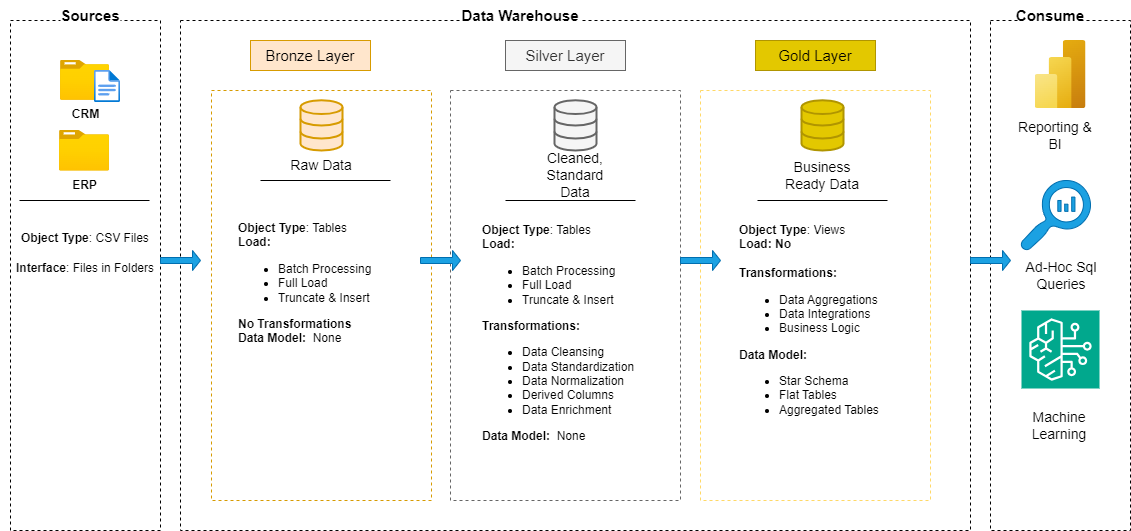

The diagram above was exported from draw.io. Its source (the exported page's mxGraphModel, read from the mxfile embedded in the PNG):
<mxGraphModel dx="1120" dy="595" grid="1" gridSize="10" guides="1" tooltips="1" connect="1" arrows="1" fold="1" page="1" pageScale="1" pageWidth="1200" pageHeight="1600" math="0" shadow="0">
  <root>
    <mxCell id="0" />
    <mxCell id="1" parent="0" />
    <mxCell id="XgFd2i0XiVzIHJBlJ6Pv-3" value="" style="rounded=0;whiteSpace=wrap;html=1;dashed=1;fillColor=none;" parent="1" vertex="1">
      <mxGeometry x="10" y="80" width="150" height="510" as="geometry" />
    </mxCell>
    <mxCell id="XgFd2i0XiVzIHJBlJ6Pv-4" value="&lt;b&gt;&lt;font style=&quot;font-size: 15px;&quot;&gt;Sources&lt;/font&gt;&lt;/b&gt;" style="text;html=1;align=center;verticalAlign=middle;whiteSpace=wrap;rounded=0;fillColor=default;" parent="1" vertex="1">
      <mxGeometry x="60" y="60" width="60" height="30" as="geometry" />
    </mxCell>
    <mxCell id="XgFd2i0XiVzIHJBlJ6Pv-5" value="" style="rounded=0;whiteSpace=wrap;html=1;dashed=1;fillColor=none;" parent="1" vertex="1">
      <mxGeometry x="180" y="80" width="790" height="510" as="geometry" />
    </mxCell>
    <mxCell id="XgFd2i0XiVzIHJBlJ6Pv-6" value="" style="rounded=0;whiteSpace=wrap;html=1;dashed=1;fillColor=none;" parent="1" vertex="1">
      <mxGeometry x="990" y="80" width="140" height="510" as="geometry" />
    </mxCell>
    <mxCell id="XgFd2i0XiVzIHJBlJ6Pv-9" value="&lt;b&gt;&lt;font style=&quot;font-size: 15px;&quot;&gt;Data Warehouse&lt;/font&gt;&lt;/b&gt;" style="text;html=1;align=center;verticalAlign=middle;whiteSpace=wrap;rounded=0;fillColor=default;" parent="1" vertex="1">
      <mxGeometry x="460" y="60" width="120" height="30" as="geometry" />
    </mxCell>
    <mxCell id="XgFd2i0XiVzIHJBlJ6Pv-12" value="&lt;b&gt;&lt;font style=&quot;font-size: 15px;&quot;&gt;Consume&lt;/font&gt;&lt;/b&gt;" style="text;html=1;align=center;verticalAlign=middle;whiteSpace=wrap;rounded=0;fillColor=default;" parent="1" vertex="1">
      <mxGeometry x="1020" y="60" width="60" height="30" as="geometry" />
    </mxCell>
    <mxCell id="XgFd2i0XiVzIHJBlJ6Pv-14" value="&lt;font style=&quot;font-size: 15px;&quot;&gt;Bronze Layer&lt;/font&gt;" style="rounded=0;whiteSpace=wrap;html=1;fillColor=#ffe6cc;strokeColor=#d79b00;" parent="1" vertex="1">
      <mxGeometry x="250" y="100" width="120" height="30" as="geometry" />
    </mxCell>
    <mxCell id="XgFd2i0XiVzIHJBlJ6Pv-15" value="" style="rounded=0;whiteSpace=wrap;html=1;dashed=1;fillColor=none;strokeColor=#d79b00;" parent="1" vertex="1">
      <mxGeometry x="211" y="150" width="220" height="410" as="geometry" />
    </mxCell>
    <mxCell id="XgFd2i0XiVzIHJBlJ6Pv-16" value="&lt;font style=&quot;font-size: 15px;&quot;&gt;Silver Layer&lt;/font&gt;" style="rounded=0;whiteSpace=wrap;html=1;fillColor=#f5f5f5;strokeColor=#666666;fontColor=#333333;" parent="1" vertex="1">
      <mxGeometry x="505" y="100" width="120" height="30" as="geometry" />
    </mxCell>
    <mxCell id="XgFd2i0XiVzIHJBlJ6Pv-17" value="" style="rounded=0;whiteSpace=wrap;html=1;dashed=1;fillColor=none;fontColor=#333333;strokeColor=#666666;" parent="1" vertex="1">
      <mxGeometry x="450" y="150" width="230" height="410" as="geometry" />
    </mxCell>
    <mxCell id="XgFd2i0XiVzIHJBlJ6Pv-18" value="&lt;font style=&quot;font-size: 15px;&quot;&gt;Gold Layer&lt;/font&gt;" style="rounded=0;whiteSpace=wrap;html=1;fillColor=#e3c800;strokeColor=#B09500;fontColor=#000000;" parent="1" vertex="1">
      <mxGeometry x="755" y="100" width="120" height="30" as="geometry" />
    </mxCell>
    <mxCell id="XgFd2i0XiVzIHJBlJ6Pv-19" value="" style="rounded=0;whiteSpace=wrap;html=1;dashed=1;fillColor=none;strokeColor=#FFD966;fontColor=#000000;" parent="1" vertex="1">
      <mxGeometry x="700" y="150" width="230" height="410" as="geometry" />
    </mxCell>
    <mxCell id="XgFd2i0XiVzIHJBlJ6Pv-20" value="&lt;b&gt;CRM&lt;/b&gt;" style="image;aspect=fixed;html=1;points=[];align=center;fontSize=12;image=img/lib/azure2/general/Folder_Blank.svg;" parent="1" vertex="1">
      <mxGeometry x="60" y="120" width="49" height="39.77" as="geometry" />
    </mxCell>
    <mxCell id="XgFd2i0XiVzIHJBlJ6Pv-21" value="" style="image;aspect=fixed;html=1;points=[];align=center;fontSize=12;image=img/lib/azure2/general/File.svg;" parent="1" vertex="1">
      <mxGeometry x="94" y="130" width="26" height="32.04" as="geometry" />
    </mxCell>
    <mxCell id="XgFd2i0XiVzIHJBlJ6Pv-22" value="&lt;b&gt;ERP&lt;/b&gt;" style="image;aspect=fixed;html=1;points=[];align=center;fontSize=12;image=img/lib/azure2/general/Folder_Blank.svg;" parent="1" vertex="1">
      <mxGeometry x="59" y="190" width="50" height="40.58" as="geometry" />
    </mxCell>
    <mxCell id="XgFd2i0XiVzIHJBlJ6Pv-27" value="" style="endArrow=none;html=1;rounded=0;" parent="1" edge="1">
      <mxGeometry width="50" height="50" relative="1" as="geometry">
        <mxPoint x="19" y="260" as="sourcePoint" />
        <mxPoint x="149" y="260" as="targetPoint" />
      </mxGeometry>
    </mxCell>
    <mxCell id="XgFd2i0XiVzIHJBlJ6Pv-28" value="&lt;font&gt;&lt;b style=&quot;&quot;&gt;Object Type&lt;/b&gt;: CSV Files&lt;/font&gt;&lt;div&gt;&lt;br&gt;&lt;/div&gt;" style="text;html=1;align=left;verticalAlign=middle;whiteSpace=wrap;rounded=0;" parent="1" vertex="1">
      <mxGeometry x="19" y="290" width="130" height="30" as="geometry" />
    </mxCell>
    <mxCell id="XgFd2i0XiVzIHJBlJ6Pv-29" value="&lt;div&gt;&lt;b&gt;Interface&lt;/b&gt;: Files in Folders&lt;/div&gt;&lt;div&gt;&lt;br style=&quot;text-align: left;&quot;&gt;&lt;/div&gt;" style="text;html=1;align=center;verticalAlign=middle;whiteSpace=wrap;rounded=0;" parent="1" vertex="1">
      <mxGeometry y="320" width="170" height="30" as="geometry" />
    </mxCell>
    <mxCell id="83uS1nxvaxxdhbi7Mst6-2" value="" style="html=1;verticalLabelPosition=bottom;align=center;labelBackgroundColor=#ffffff;verticalAlign=top;strokeWidth=2;strokeColor=#d79b00;shadow=0;dashed=0;shape=mxgraph.ios7.icons.data;fillColor=#ffe6cc;" parent="1" vertex="1">
      <mxGeometry x="300" y="159.77" width="42" height="50.23" as="geometry" />
    </mxCell>
    <mxCell id="83uS1nxvaxxdhbi7Mst6-3" value="" style="html=1;verticalLabelPosition=bottom;align=center;labelBackgroundColor=#ffffff;verticalAlign=top;strokeWidth=2;strokeColor=#666666;shadow=0;dashed=0;shape=mxgraph.ios7.icons.data;fillColor=#f5f5f5;fontColor=#333333;" parent="1" vertex="1">
      <mxGeometry x="554" y="159.77" width="42" height="50.23" as="geometry" />
    </mxCell>
    <mxCell id="83uS1nxvaxxdhbi7Mst6-4" value="" style="html=1;verticalLabelPosition=bottom;align=center;labelBackgroundColor=#ffffff;verticalAlign=top;strokeWidth=2;strokeColor=#B09500;shadow=0;dashed=0;shape=mxgraph.ios7.icons.data;fillColor=#e3c800;fontColor=#000000;" parent="1" vertex="1">
      <mxGeometry x="801" y="159.77" width="42" height="50.23" as="geometry" />
    </mxCell>
    <mxCell id="83uS1nxvaxxdhbi7Mst6-6" value="" style="shape=singleArrow;whiteSpace=wrap;html=1;fillColor=#1ba1e2;strokeColor=#006EAF;fontColor=#ffffff;" parent="1" vertex="1">
      <mxGeometry x="680" y="310" width="40" height="20" as="geometry" />
    </mxCell>
    <mxCell id="83uS1nxvaxxdhbi7Mst6-7" value="" style="shape=singleArrow;whiteSpace=wrap;html=1;fillColor=#1ba1e2;strokeColor=#006EAF;fontColor=#ffffff;" parent="1" vertex="1">
      <mxGeometry x="160" y="310" width="40" height="20" as="geometry" />
    </mxCell>
    <mxCell id="83uS1nxvaxxdhbi7Mst6-8" value="" style="shape=singleArrow;whiteSpace=wrap;html=1;fillColor=#1ba1e2;strokeColor=#006EAF;fontColor=#ffffff;" parent="1" vertex="1">
      <mxGeometry x="420" y="310" width="40" height="20" as="geometry" />
    </mxCell>
    <mxCell id="83uS1nxvaxxdhbi7Mst6-12" value="&lt;font style=&quot;font-size: 14px;&quot;&gt;Raw Data&lt;/font&gt;" style="text;html=1;align=center;verticalAlign=middle;whiteSpace=wrap;rounded=0;" parent="1" vertex="1">
      <mxGeometry x="281" y="210" width="80" height="30" as="geometry" />
    </mxCell>
    <mxCell id="83uS1nxvaxxdhbi7Mst6-13" value="&lt;font style=&quot;font-size: 14px;&quot;&gt;Cleaned, Standard Data&lt;/font&gt;" style="text;html=1;align=center;verticalAlign=middle;whiteSpace=wrap;rounded=0;" parent="1" vertex="1">
      <mxGeometry x="535" y="200" width="80" height="70" as="geometry" />
    </mxCell>
    <mxCell id="83uS1nxvaxxdhbi7Mst6-14" value="&lt;font style=&quot;font-size: 14px;&quot;&gt;Business Ready Data&lt;/font&gt;" style="text;html=1;align=center;verticalAlign=middle;whiteSpace=wrap;rounded=0;" parent="1" vertex="1">
      <mxGeometry x="782" y="200" width="80" height="70" as="geometry" />
    </mxCell>
    <mxCell id="83uS1nxvaxxdhbi7Mst6-23" value="" style="endArrow=none;html=1;rounded=0;" parent="1" edge="1">
      <mxGeometry width="50" height="50" relative="1" as="geometry">
        <mxPoint x="260" y="240" as="sourcePoint" />
        <mxPoint x="390" y="240" as="targetPoint" />
      </mxGeometry>
    </mxCell>
    <mxCell id="83uS1nxvaxxdhbi7Mst6-24" value="" style="endArrow=none;html=1;rounded=0;" parent="1" edge="1">
      <mxGeometry width="50" height="50" relative="1" as="geometry">
        <mxPoint x="505" y="260" as="sourcePoint" />
        <mxPoint x="635" y="260" as="targetPoint" />
      </mxGeometry>
    </mxCell>
    <mxCell id="83uS1nxvaxxdhbi7Mst6-25" value="" style="endArrow=none;html=1;rounded=0;" parent="1" edge="1">
      <mxGeometry width="50" height="50" relative="1" as="geometry">
        <mxPoint x="757" y="260" as="sourcePoint" />
        <mxPoint x="887" y="260" as="targetPoint" />
      </mxGeometry>
    </mxCell>
    <mxCell id="83uS1nxvaxxdhbi7Mst6-26" value="&lt;font&gt;&lt;b style=&quot;&quot;&gt;Object Type&lt;/b&gt;: Tables&lt;/font&gt;&lt;div&gt;&lt;b&gt;Load:&lt;/b&gt;&lt;/div&gt;&lt;div&gt;&lt;ul&gt;&lt;li&gt;Batch Processing&lt;/li&gt;&lt;li&gt;Full Load&lt;/li&gt;&lt;li&gt;&lt;span style=&quot;background-color: transparent; color: light-dark(rgb(0, 0, 0), rgb(255, 255, 255));&quot;&gt;Truncate &amp;amp; Insert&lt;/span&gt;&lt;/li&gt;&lt;/ul&gt;&lt;b&gt;No Transformations&lt;span style=&quot;white-space: pre;&quot;&gt;&#09;&lt;/span&gt;&lt;/b&gt;&lt;/div&gt;&lt;div&gt;&lt;b&gt;Data Model:&amp;nbsp;&lt;/b&gt;&amp;nbsp;None&amp;nbsp;&lt;br&gt;&lt;div&gt;&lt;br&gt;&lt;/div&gt;&lt;/div&gt;" style="text;html=1;align=left;verticalAlign=middle;whiteSpace=wrap;rounded=0;" parent="1" vertex="1">
      <mxGeometry x="236" y="230.57999999999998" width="170" height="239" as="geometry" />
    </mxCell>
    <mxCell id="83uS1nxvaxxdhbi7Mst6-27" value="&lt;font&gt;&lt;b style=&quot;&quot;&gt;Object Type&lt;/b&gt;: Tables&lt;/font&gt;&lt;div&gt;&lt;b&gt;Load:&lt;/b&gt;&lt;/div&gt;&lt;div&gt;&lt;ul&gt;&lt;li&gt;Batch Processing&lt;/li&gt;&lt;li&gt;Full Load&lt;/li&gt;&lt;li&gt;&lt;span style=&quot;background-color: transparent; color: light-dark(rgb(0, 0, 0), rgb(255, 255, 255));&quot;&gt;Truncate &amp;amp; Insert&lt;/span&gt;&lt;/li&gt;&lt;/ul&gt;&lt;b&gt;Transformations:&lt;/b&gt;&lt;/div&gt;&lt;div&gt;&lt;ul&gt;&lt;li&gt;Data Cleansing&lt;/li&gt;&lt;li&gt;Data Standardization&lt;/li&gt;&lt;li&gt;Data Normalization&lt;/li&gt;&lt;li&gt;Derived Columns&lt;/li&gt;&lt;li&gt;Data Enrichment&lt;span style=&quot;font-weight: bold; white-space: pre;&quot;&gt;&#09;&lt;/span&gt;&lt;/li&gt;&lt;/ul&gt;&lt;/div&gt;&lt;div&gt;&lt;b&gt;Data Model:&amp;nbsp;&lt;/b&gt;&amp;nbsp;None&amp;nbsp;&lt;br&gt;&lt;div&gt;&lt;br&gt;&lt;/div&gt;&lt;/div&gt;" style="text;html=1;align=left;verticalAlign=middle;whiteSpace=wrap;rounded=0;" parent="1" vertex="1">
      <mxGeometry x="480" y="260" width="170" height="280" as="geometry" />
    </mxCell>
    <mxCell id="83uS1nxvaxxdhbi7Mst6-28" value="&lt;font&gt;&lt;b style=&quot;&quot;&gt;Object Type&lt;/b&gt;: Views&lt;/font&gt;&lt;div&gt;&lt;b&gt;Load: No&lt;/b&gt;&lt;/div&gt;&lt;div&gt;&lt;b&gt;&lt;br&gt;&lt;/b&gt;&lt;/div&gt;&lt;div&gt;&lt;b&gt;Transformations:&lt;/b&gt;&lt;/div&gt;&lt;div&gt;&lt;ul&gt;&lt;li&gt;Data Aggregations&lt;/li&gt;&lt;li&gt;Data Integrations&lt;/li&gt;&lt;li&gt;Business Logic&lt;span style=&quot;font-weight: bold; white-space: pre;&quot;&gt;&#09;&lt;/span&gt;&lt;/li&gt;&lt;/ul&gt;&lt;/div&gt;&lt;div&gt;&lt;b&gt;Data Model:&amp;nbsp;&lt;/b&gt;&amp;nbsp;&lt;/div&gt;&lt;div&gt;&lt;ul&gt;&lt;li&gt;Star Schema&lt;/li&gt;&lt;li&gt;Flat Tables&lt;/li&gt;&lt;li&gt;Aggregated Tables&lt;/li&gt;&lt;/ul&gt;&lt;/div&gt;&lt;div&gt;&lt;br&gt;&lt;div&gt;&lt;br&gt;&lt;/div&gt;&lt;/div&gt;" style="text;html=1;align=left;verticalAlign=middle;whiteSpace=wrap;rounded=0;" parent="1" vertex="1">
      <mxGeometry x="737" y="260" width="170" height="280" as="geometry" />
    </mxCell>
    <mxCell id="83uS1nxvaxxdhbi7Mst6-29" value="" style="image;aspect=fixed;html=1;points=[];align=center;fontSize=12;image=img/lib/azure2/analytics/Power_BI_Embedded.svg;" parent="1" vertex="1">
      <mxGeometry x="1034.5" y="100" width="51" height="68" as="geometry" />
    </mxCell>
    <mxCell id="83uS1nxvaxxdhbi7Mst6-34" value="" style="sketch=0;pointerEvents=1;shadow=0;dashed=0;html=1;strokeColor=#006EAF;labelPosition=center;verticalLabelPosition=bottom;verticalAlign=top;align=center;fillColor=#1ba1e2;shape=mxgraph.mscae.oms.log_search;fontColor=#ffffff;" parent="1" vertex="1">
      <mxGeometry x="1020" y="240" width="70" height="70" as="geometry" />
    </mxCell>
    <mxCell id="83uS1nxvaxxdhbi7Mst6-35" value="" style="sketch=0;points=[[0,0,0],[0.25,0,0],[0.5,0,0],[0.75,0,0],[1,0,0],[0,1,0],[0.25,1,0],[0.5,1,0],[0.75,1,0],[1,1,0],[0,0.25,0],[0,0.5,0],[0,0.75,0],[1,0.25,0],[1,0.5,0],[1,0.75,0]];outlineConnect=0;fontColor=#232F3E;fillColor=#01A88D;strokeColor=#ffffff;dashed=0;verticalLabelPosition=bottom;verticalAlign=top;align=center;html=1;fontSize=12;fontStyle=0;aspect=fixed;shape=mxgraph.aws4.resourceIcon;resIcon=mxgraph.aws4.bedrock;" parent="1" vertex="1">
      <mxGeometry x="1021" y="370" width="78" height="78" as="geometry" />
    </mxCell>
    <mxCell id="83uS1nxvaxxdhbi7Mst6-36" value="&lt;font style=&quot;font-size: 14px;&quot;&gt;Reporting &amp;amp; BI&lt;/font&gt;" style="text;html=1;align=center;verticalAlign=middle;whiteSpace=wrap;rounded=0;" parent="1" vertex="1">
      <mxGeometry x="1015" y="170" width="80" height="50" as="geometry" />
    </mxCell>
    <mxCell id="83uS1nxvaxxdhbi7Mst6-37" value="&lt;font style=&quot;font-size: 14px;&quot;&gt;Ad-Hoc Sql Queries&lt;/font&gt;&lt;span style=&quot;color: rgba(0, 0, 0, 0); font-family: monospace; font-size: 0px; text-align: start; text-wrap-mode: nowrap;&quot;&gt;%3CmxGraphModel%3E%3Croot%3E%3CmxCell%20id%3D%220%22%2F%3E%3CmxCell%20id%3D%221%22%20parent%3D%220%22%2F%3E%3CmxCell%20id%3D%222%22%20value%3D%22%26lt%3Bfont%20style%3D%26quot%3Bfont-size%3A%2014px%3B%26quot%3B%26gt%3BReporting%20%26amp%3Bamp%3B%20BI%26lt%3B%2Ffont%26gt%3B%22%20style%3D%22text%3Bhtml%3D1%3Balign%3Dcenter%3BverticalAlign%3Dmiddle%3BwhiteSpace%3Dwrap%3Brounded%3D0%3B%22%20vertex%3D%221%22%20parent%3D%221%22%3E%3CmxGeometry%20x%3D%221015%22%20y%3D%22170%22%20width%3D%2280%22%20height%3D%2250%22%20as%3D%22geometry%22%2F%3E%3C%2FmxCell%3E%3C%2Froot%3E%3C%2FmxGraphModel%3E&lt;/span&gt;&lt;span style=&quot;color: rgba(0, 0, 0, 0); font-family: monospace; font-size: 0px; text-align: start; text-wrap-mode: nowrap;&quot;&gt;%3CmxGraphModel%3E%3Croot%3E%3CmxCell%20id%3D%220%22%2F%3E%3CmxCell%20id%3D%221%22%20parent%3D%220%22%2F%3E%3CmxCell%20id%3D%222%22%20value%3D%22%26lt%3Bfont%20style%3D%26quot%3Bfont-size%3A%2014px%3B%26quot%3B%26gt%3BReporting%20%26amp%3Bamp%3B%20BI%26lt%3B%2Ffont%26gt%3B%22%20style%3D%22text%3Bhtml%3D1%3Balign%3Dcenter%3BverticalAlign%3Dmiddle%3BwhiteSpace%3Dwrap%3Brounded%3D0%3B%22%20vertex%3D%221%22%20parent%3D%221%22%3E%3CmxGeometry%20x%3D%221015%22%20y%3D%22170%22%20width%3D%2280%22%20height%3D%2250%22%20as%3D%22geometry%22%2F%3E%3C%2FmxCell%3E%3C%2Froot%3E%3C%2FmxGraphModel%3E&lt;/span&gt;" style="text;html=1;align=center;verticalAlign=middle;whiteSpace=wrap;rounded=0;" parent="1" vertex="1">
      <mxGeometry x="1021" y="310" width="80" height="50" as="geometry" />
    </mxCell>
    <mxCell id="83uS1nxvaxxdhbi7Mst6-38" value="&lt;font style=&quot;font-size: 14px;&quot;&gt;Machine Learning&lt;/font&gt;" style="text;html=1;align=center;verticalAlign=middle;whiteSpace=wrap;rounded=0;" parent="1" vertex="1">
      <mxGeometry x="1019" y="460" width="80" height="50" as="geometry" />
    </mxCell>
    <mxCell id="6s6etoWlDaPpcb62J0Tc-1" value="" style="shape=singleArrow;whiteSpace=wrap;html=1;fillColor=#1ba1e2;strokeColor=#006EAF;fontColor=#ffffff;" vertex="1" parent="1">
      <mxGeometry x="970" y="310" width="40" height="20" as="geometry" />
    </mxCell>
  </root>
</mxGraphModel>